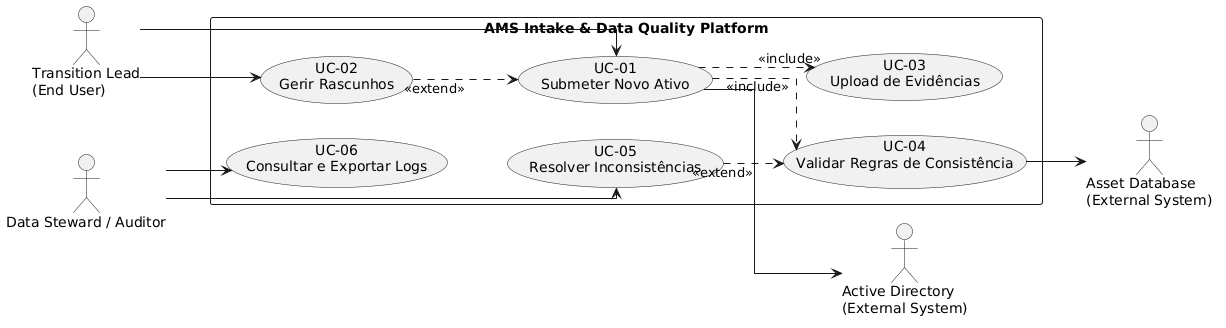

The diagram above was rendered by PlantUML. Its source (embedded in the PNG):
@startuml
left to right direction
skinparam packageStyle rectangle
skinparam linetype ortho

' ===== ACTORS =====
actor "Transition Lead\n(End User)" as User
actor "Data Steward / Auditor" as Steward
actor "Active Directory\n(External System)" as AD
actor "Asset Database\n(External System)" as DB

' ===== SYSTEM =====
rectangle "AMS Intake & Data Quality Platform" {

  ' --- CORE ---
  usecase "UC-01\nSubmeter Novo Ativo" as UC1

  ' --- SUPPORT (User side) ---
  usecase "UC-02\nGerir Rascunhos" as UC2
  usecase "UC-03\nUpload de Evidências" as UC3

  ' --- VALIDATION ---
  usecase "UC-04\nValidar Regras de Consistência" as UC4
  usecase "UC-05\nResolver Inconsistências" as UC5

  ' --- AUDIT ---
  usecase "UC-06\nConsultar e Exportar Logs" as UC6

  ' ===== RELATIONSHIPS =====
  UC1 ..> UC3 : <<include>>
  UC1 ..> UC4 : <<include>>

  UC5 ..> UC4 : <<extend>>
  UC2 ..> UC1 : <<extend>>
}

' ===== ASSOCIATIONS =====
User --> UC1
User --> UC2

Steward --> UC5
Steward --> UC6

' ===== EXTERNAL SYSTEMS =====
UC1 --> AD
UC4 --> DB
@enduml